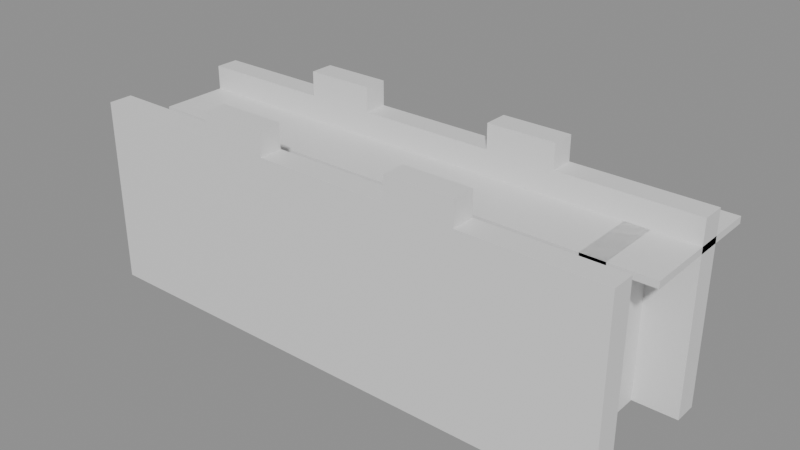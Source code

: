 # Source: building_lego.blend  (saved by Blender 5.0.119; exported with 4.5.12 LTS)
import bpy
from mathutils import Matrix  # noqa: F401  (used for matrix-valued properties, if any)

bpy.ops.wm.read_factory_settings(use_empty=True)
scene = bpy.context.scene
scene.name = 'Scene'

# ---- collections
col_01_paredes_externas = bpy.data.collections.new('01_Paredes_Externas'); scene.collection.children.link(col_01_paredes_externas)
col_03_pisos_escadas = bpy.data.collections.new('03_Pisos_Escadas'); scene.collection.children.link(col_03_pisos_escadas)
col_04_moveis_decoracoes = bpy.data.collections.new('04_Moveis_Decoracoes'); scene.collection.children.link(col_04_moveis_decoracoes)

# ---- materials (node trees are filled in below, after node groups)
mat_mat_parede_externa = bpy.data.materials.new('Mat_Parede_Externa')
mat_mat_pisos = bpy.data.materials.new('Mat_Pisos')
mat_mat_moveis = bpy.data.materials.new('Mat_Moveis')

# ---- material node trees
mat_mat_parede_externa.use_nodes = True; mat_mat_parede_externa.node_tree.nodes.clear()
_N = mat_mat_parede_externa.node_tree.nodes; _L = mat_mat_parede_externa.node_tree.links
n0 = _N.new('ShaderNodeBsdfPrincipled'); n0.name = 'BSDF - Pré-fundamentado'; n0.location = (-200, 100)
n1 = _N.new('ShaderNodeOutputMaterial'); n1.name = 'Saída de material'; n1.location = (200, 100)
_L.new(n0.outputs[0], n1.inputs[0])
n1.is_active_output = True
mat_mat_pisos.use_nodes = True; mat_mat_pisos.node_tree.nodes.clear()
_N = mat_mat_pisos.node_tree.nodes; _L = mat_mat_pisos.node_tree.links
n0 = _N.new('ShaderNodeBsdfPrincipled'); n0.name = 'BSDF - Pré-fundamentado'; n0.location = (-200, 100)
n1 = _N.new('ShaderNodeOutputMaterial'); n1.name = 'Saída de material'; n1.location = (200, 100)
_L.new(n0.outputs[0], n1.inputs[0])
n1.is_active_output = True
mat_mat_moveis.use_nodes = True; mat_mat_moveis.node_tree.nodes.clear()
_N = mat_mat_moveis.node_tree.nodes; _L = mat_mat_moveis.node_tree.links
n0 = _N.new('ShaderNodeBsdfPrincipled'); n0.name = 'BSDF - Pré-fundamentado'; n0.location = (-200, 100)
n1 = _N.new('ShaderNodeOutputMaterial'); n1.name = 'Saída de material'; n1.location = (200, 100)
_L.new(n0.outputs[0], n1.inputs[0])
n1.is_active_output = True

# ---- meshes
me_bloco_stone_wall_2384_1349_z15 = bpy.data.meshes.new('Bloco_stone_wall_2384_1349_z15')
me_bloco_stone_wall_2384_1349_z15.from_pydata([(-0.5, -0.175, -1.2), (0.5, -0.175, -1.2), (0.5, 0.175, -1.2), (-0.5, 0.175, -1.2), (-0.5, -0.175, 1.2), (0.5, -0.175, 1.2), (0.5, 0.175, 1.2), (-0.5, 0.175, 1.2)], [], [(0, 1, 2, 3), (4, 7, 6, 5), (0, 4, 5, 1), (2, 6, 7, 3), (0, 3, 7, 4), (1, 5, 6, 2)])
me_bloco_stone_wall_2384_1349_z15.materials.append(mat_mat_parede_externa)
me_bloco_stone_wall_2384_1349_z15.update()
me_bloco_stone_wall_2384_1349_z35 = bpy.data.meshes.new('Bloco_stone_wall_2384_1349_z35')
me_bloco_stone_wall_2384_1349_z35.from_pydata([(-0.5, -0.175, -0.18), (0.5, -0.175, -0.18), (0.5, 0.175, -0.18), (-0.5, 0.175, -0.18), (-0.5, -0.175, 0.18), (0.5, -0.175, 0.18), (0.5, 0.175, 0.18), (-0.5, 0.175, 0.18)], [], [(0, 1, 2, 3), (4, 7, 6, 5), (0, 4, 5, 1), (2, 6, 7, 3), (0, 3, 7, 4), (1, 5, 6, 2)])
me_bloco_stone_wall_2384_1349_z35.materials.append(mat_mat_parede_externa)
me_bloco_stone_wall_2384_1349_z35.update()
me_bloco_stone_wall_2385_1349_z15 = bpy.data.meshes.new('Bloco_stone_wall_2385_1349_z15')
me_bloco_stone_wall_2385_1349_z15.from_pydata([(-0.5, -0.175, -1.2), (0.5, -0.175, -1.2), (0.5, 0.175, -1.2), (-0.5, 0.175, -1.2), (-0.5, -0.175, 1.2), (0.5, -0.175, 1.2), (0.5, 0.175, 1.2), (-0.5, 0.175, 1.2)], [], [(0, 1, 2, 3), (4, 7, 6, 5), (0, 4, 5, 1), (2, 6, 7, 3), (0, 3, 7, 4), (1, 5, 6, 2)])
me_bloco_stone_wall_2385_1349_z15.materials.append(mat_mat_parede_externa)
me_bloco_stone_wall_2385_1349_z15.update()
me_bloco_stone_wall_2385_1349_z35 = bpy.data.meshes.new('Bloco_stone_wall_2385_1349_z35')
me_bloco_stone_wall_2385_1349_z35.from_pydata([(-0.5, -0.175, -0.18), (0.5, -0.175, -0.18), (0.5, 0.175, -0.18), (-0.5, 0.175, -0.18), (-0.5, -0.175, 0.18), (0.5, -0.175, 0.18), (0.5, 0.175, 0.18), (-0.5, 0.175, 0.18)], [], [(0, 1, 2, 3), (4, 7, 6, 5), (0, 4, 5, 1), (2, 6, 7, 3), (0, 3, 7, 4), (1, 5, 6, 2)])
me_bloco_stone_wall_2385_1349_z35.materials.append(mat_mat_parede_externa)
me_bloco_stone_wall_2385_1349_z35.update()
me_bloco_stone_wall_2386_1349_z15 = bpy.data.meshes.new('Bloco_stone_wall_2386_1349_z15')
me_bloco_stone_wall_2386_1349_z15.from_pydata([(-0.5, -0.175, -1.2), (0.5, -0.175, -1.2), (0.5, 0.175, -1.2), (-0.5, 0.175, -1.2), (-0.5, -0.175, 1.2), (0.5, -0.175, 1.2), (0.5, 0.175, 1.2), (-0.5, 0.175, 1.2)], [], [(0, 1, 2, 3), (4, 7, 6, 5), (0, 4, 5, 1), (2, 6, 7, 3), (0, 3, 7, 4), (1, 5, 6, 2)])
me_bloco_stone_wall_2386_1349_z15.materials.append(mat_mat_parede_externa)
me_bloco_stone_wall_2386_1349_z15.update()
me_bloco_stone_wall_2386_1349_z35 = bpy.data.meshes.new('Bloco_stone_wall_2386_1349_z35')
me_bloco_stone_wall_2386_1349_z35.from_pydata([(-0.5, -0.175, -0.18), (0.5, -0.175, -0.18), (0.5, 0.175, -0.18), (-0.5, 0.175, -0.18), (-0.5, -0.175, 0.18), (0.5, -0.175, 0.18), (0.5, 0.175, 0.18), (-0.5, 0.175, 0.18)], [], [(0, 1, 2, 3), (4, 7, 6, 5), (0, 4, 5, 1), (2, 6, 7, 3), (0, 3, 7, 4), (1, 5, 6, 2)])
me_bloco_stone_wall_2386_1349_z35.materials.append(mat_mat_parede_externa)
me_bloco_stone_wall_2386_1349_z35.update()
me_bloco_stone_wall_2386_1349_z38 = bpy.data.meshes.new('Bloco_stone_wall_2386_1349_z38')
me_bloco_stone_wall_2386_1349_z38.from_pydata([(-0.5, -0.175, -0.18), (0.5, -0.175, -0.18), (0.5, 0.175, -0.18), (-0.5, 0.175, -0.18), (-0.5, -0.175, 0.18), (0.5, -0.175, 0.18), (0.5, 0.175, 0.18), (-0.5, 0.175, 0.18)], [], [(0, 1, 2, 3), (4, 7, 6, 5), (0, 4, 5, 1), (2, 6, 7, 3), (0, 3, 7, 4), (1, 5, 6, 2)])
me_bloco_stone_wall_2386_1349_z38.materials.append(mat_mat_parede_externa)
me_bloco_stone_wall_2386_1349_z38.update()
me_bloco_stone_wall_2387_1349_z15 = bpy.data.meshes.new('Bloco_stone_wall_2387_1349_z15')
me_bloco_stone_wall_2387_1349_z15.from_pydata([(-0.5, -0.175, -1.2), (0.5, -0.175, -1.2), (0.5, 0.175, -1.2), (-0.5, 0.175, -1.2), (-0.5, -0.175, 1.2), (0.5, -0.175, 1.2), (0.5, 0.175, 1.2), (-0.5, 0.175, 1.2)], [], [(0, 1, 2, 3), (4, 7, 6, 5), (0, 4, 5, 1), (2, 6, 7, 3), (0, 3, 7, 4), (1, 5, 6, 2)])
me_bloco_stone_wall_2387_1349_z15.materials.append(mat_mat_parede_externa)
me_bloco_stone_wall_2387_1349_z15.update()
me_bloco_stone_wall_2387_1349_z35 = bpy.data.meshes.new('Bloco_stone_wall_2387_1349_z35')
me_bloco_stone_wall_2387_1349_z35.from_pydata([(-0.5, -0.175, -0.18), (0.5, -0.175, -0.18), (0.5, 0.175, -0.18), (-0.5, 0.175, -0.18), (-0.5, -0.175, 0.18), (0.5, -0.175, 0.18), (0.5, 0.175, 0.18), (-0.5, 0.175, 0.18)], [], [(0, 1, 2, 3), (4, 7, 6, 5), (0, 4, 5, 1), (2, 6, 7, 3), (0, 3, 7, 4), (1, 5, 6, 2)])
me_bloco_stone_wall_2387_1349_z35.materials.append(mat_mat_parede_externa)
me_bloco_stone_wall_2387_1349_z35.update()
me_bloco_stone_wall_2388_1349_z15 = bpy.data.meshes.new('Bloco_stone_wall_2388_1349_z15')
me_bloco_stone_wall_2388_1349_z15.from_pydata([(-0.5, -0.175, -1.2), (0.5, -0.175, -1.2), (0.5, 0.175, -1.2), (-0.5, 0.175, -1.2), (-0.5, -0.175, 1.2), (0.5, -0.175, 1.2), (0.5, 0.175, 1.2), (-0.5, 0.175, 1.2)], [], [(0, 1, 2, 3), (4, 7, 6, 5), (0, 4, 5, 1), (2, 6, 7, 3), (0, 3, 7, 4), (1, 5, 6, 2)])
me_bloco_stone_wall_2388_1349_z15.materials.append(mat_mat_parede_externa)
me_bloco_stone_wall_2388_1349_z15.update()
me_bloco_stone_wall_2388_1349_z35 = bpy.data.meshes.new('Bloco_stone_wall_2388_1349_z35')
me_bloco_stone_wall_2388_1349_z35.from_pydata([(-0.5, -0.175, -0.18), (0.5, -0.175, -0.18), (0.5, 0.175, -0.18), (-0.5, 0.175, -0.18), (-0.5, -0.175, 0.18), (0.5, -0.175, 0.18), (0.5, 0.175, 0.18), (-0.5, 0.175, 0.18)], [], [(0, 1, 2, 3), (4, 7, 6, 5), (0, 4, 5, 1), (2, 6, 7, 3), (0, 3, 7, 4), (1, 5, 6, 2)])
me_bloco_stone_wall_2388_1349_z35.materials.append(mat_mat_parede_externa)
me_bloco_stone_wall_2388_1349_z35.update()
me_bloco_stone_wall_2389_1349_z15 = bpy.data.meshes.new('Bloco_stone_wall_2389_1349_z15')
me_bloco_stone_wall_2389_1349_z15.from_pydata([(-0.5, -0.175, -1.2), (0.5, -0.175, -1.2), (0.5, 0.175, -1.2), (-0.5, 0.175, -1.2), (-0.5, -0.175, 1.2), (0.5, -0.175, 1.2), (0.5, 0.175, 1.2), (-0.5, 0.175, 1.2)], [], [(0, 1, 2, 3), (4, 7, 6, 5), (0, 4, 5, 1), (2, 6, 7, 3), (0, 3, 7, 4), (1, 5, 6, 2)])
me_bloco_stone_wall_2389_1349_z15.materials.append(mat_mat_parede_externa)
me_bloco_stone_wall_2389_1349_z15.update()
me_bloco_stone_wall_2389_1349_z35 = bpy.data.meshes.new('Bloco_stone_wall_2389_1349_z35')
me_bloco_stone_wall_2389_1349_z35.from_pydata([(-0.5, -0.175, -0.18), (0.5, -0.175, -0.18), (0.5, 0.175, -0.18), (-0.5, 0.175, -0.18), (-0.5, -0.175, 0.18), (0.5, -0.175, 0.18), (0.5, 0.175, 0.18), (-0.5, 0.175, 0.18)], [], [(0, 1, 2, 3), (4, 7, 6, 5), (0, 4, 5, 1), (2, 6, 7, 3), (0, 3, 7, 4), (1, 5, 6, 2)])
me_bloco_stone_wall_2389_1349_z35.materials.append(mat_mat_parede_externa)
me_bloco_stone_wall_2389_1349_z35.update()
me_bloco_stone_wall_2389_1349_z38 = bpy.data.meshes.new('Bloco_stone_wall_2389_1349_z38')
me_bloco_stone_wall_2389_1349_z38.from_pydata([(-0.5, -0.175, -0.18), (0.5, -0.175, -0.18), (0.5, 0.175, -0.18), (-0.5, 0.175, -0.18), (-0.5, -0.175, 0.18), (0.5, -0.175, 0.18), (0.5, 0.175, 0.18), (-0.5, 0.175, 0.18)], [], [(0, 1, 2, 3), (4, 7, 6, 5), (0, 4, 5, 1), (2, 6, 7, 3), (0, 3, 7, 4), (1, 5, 6, 2)])
me_bloco_stone_wall_2389_1349_z38.materials.append(mat_mat_parede_externa)
me_bloco_stone_wall_2389_1349_z38.update()
me_bloco_stone_wall_2390_1349_z15 = bpy.data.meshes.new('Bloco_stone_wall_2390_1349_z15')
me_bloco_stone_wall_2390_1349_z15.from_pydata([(-0.5, -0.175, -1.2), (0.5, -0.175, -1.2), (0.5, 0.175, -1.2), (-0.5, 0.175, -1.2), (-0.5, -0.175, 1.2), (0.5, -0.175, 1.2), (0.5, 0.175, 1.2), (-0.5, 0.175, 1.2)], [], [(0, 1, 2, 3), (4, 7, 6, 5), (0, 4, 5, 1), (2, 6, 7, 3), (0, 3, 7, 4), (1, 5, 6, 2)])
me_bloco_stone_wall_2390_1349_z15.materials.append(mat_mat_parede_externa)
me_bloco_stone_wall_2390_1349_z15.update()
me_bloco_stone_wall_2390_1349_z35 = bpy.data.meshes.new('Bloco_stone_wall_2390_1349_z35')
me_bloco_stone_wall_2390_1349_z35.from_pydata([(-0.5, -0.175, -0.18), (0.5, -0.175, -0.18), (0.5, 0.175, -0.18), (-0.5, 0.175, -0.18), (-0.5, -0.175, 0.18), (0.5, -0.175, 0.18), (0.5, 0.175, 0.18), (-0.5, 0.175, 0.18)], [], [(0, 1, 2, 3), (4, 7, 6, 5), (0, 4, 5, 1), (2, 6, 7, 3), (0, 3, 7, 4), (1, 5, 6, 2)])
me_bloco_stone_wall_2390_1349_z35.materials.append(mat_mat_parede_externa)
me_bloco_stone_wall_2390_1349_z35.update()
me_bloco_stone_wall_2391_1349_z15 = bpy.data.meshes.new('Bloco_stone_wall_2391_1349_z15')
me_bloco_stone_wall_2391_1349_z15.from_pydata([(-0.5, -0.175, -1.2), (0.5, -0.175, -1.2), (0.5, 0.175, -1.2), (-0.5, 0.175, -1.2), (-0.5, -0.175, 1.2), (0.5, -0.175, 1.2), (0.5, 0.175, 1.2), (-0.5, 0.175, 1.2)], [], [(0, 1, 2, 3), (4, 7, 6, 5), (0, 4, 5, 1), (2, 6, 7, 3), (0, 3, 7, 4), (1, 5, 6, 2)])
me_bloco_stone_wall_2391_1349_z15.materials.append(mat_mat_parede_externa)
me_bloco_stone_wall_2391_1349_z15.update()
me_bloco_stone_wall_2391_1349_z35 = bpy.data.meshes.new('Bloco_stone_wall_2391_1349_z35')
me_bloco_stone_wall_2391_1349_z35.from_pydata([(-0.5, -0.175, -0.18), (0.5, -0.175, -0.18), (0.5, 0.175, -0.18), (-0.5, 0.175, -0.18), (-0.5, -0.175, 0.18), (0.5, -0.175, 0.18), (0.5, 0.175, 0.18), (-0.5, 0.175, 0.18)], [], [(0, 1, 2, 3), (4, 7, 6, 5), (0, 4, 5, 1), (2, 6, 7, 3), (0, 3, 7, 4), (1, 5, 6, 2)])
me_bloco_stone_wall_2391_1349_z35.materials.append(mat_mat_parede_externa)
me_bloco_stone_wall_2391_1349_z35.update()
me_bloco_stone_wall_2384_1351_z15 = bpy.data.meshes.new('Bloco_stone_wall_2384_1351_z15')
me_bloco_stone_wall_2384_1351_z15.from_pydata([(-0.5, -0.175, -1.2), (0.5, -0.175, -1.2), (0.5, 0.175, -1.2), (-0.5, 0.175, -1.2), (-0.5, -0.175, 1.2), (0.5, -0.175, 1.2), (0.5, 0.175, 1.2), (-0.5, 0.175, 1.2)], [], [(0, 1, 2, 3), (4, 7, 6, 5), (0, 4, 5, 1), (2, 6, 7, 3), (0, 3, 7, 4), (1, 5, 6, 2)])
me_bloco_stone_wall_2384_1351_z15.materials.append(mat_mat_parede_externa)
me_bloco_stone_wall_2384_1351_z15.update()
me_bloco_stone_wall_2384_1351_z35 = bpy.data.meshes.new('Bloco_stone_wall_2384_1351_z35')
me_bloco_stone_wall_2384_1351_z35.from_pydata([(-0.5, -0.175, -0.18), (0.5, -0.175, -0.18), (0.5, 0.175, -0.18), (-0.5, 0.175, -0.18), (-0.5, -0.175, 0.18), (0.5, -0.175, 0.18), (0.5, 0.175, 0.18), (-0.5, 0.175, 0.18)], [], [(0, 1, 2, 3), (4, 7, 6, 5), (0, 4, 5, 1), (2, 6, 7, 3), (0, 3, 7, 4), (1, 5, 6, 2)])
me_bloco_stone_wall_2384_1351_z35.materials.append(mat_mat_parede_externa)
me_bloco_stone_wall_2384_1351_z35.update()
me_bloco_stone_wall_2385_1351_z15 = bpy.data.meshes.new('Bloco_stone_wall_2385_1351_z15')
me_bloco_stone_wall_2385_1351_z15.from_pydata([(-0.5, -0.175, -1.2), (0.5, -0.175, -1.2), (0.5, 0.175, -1.2), (-0.5, 0.175, -1.2), (-0.5, -0.175, 1.2), (0.5, -0.175, 1.2), (0.5, 0.175, 1.2), (-0.5, 0.175, 1.2)], [], [(0, 1, 2, 3), (4, 7, 6, 5), (0, 4, 5, 1), (2, 6, 7, 3), (0, 3, 7, 4), (1, 5, 6, 2)])
me_bloco_stone_wall_2385_1351_z15.materials.append(mat_mat_parede_externa)
me_bloco_stone_wall_2385_1351_z15.update()
me_bloco_stone_wall_2385_1351_z35 = bpy.data.meshes.new('Bloco_stone_wall_2385_1351_z35')
me_bloco_stone_wall_2385_1351_z35.from_pydata([(-0.5, -0.175, -0.18), (0.5, -0.175, -0.18), (0.5, 0.175, -0.18), (-0.5, 0.175, -0.18), (-0.5, -0.175, 0.18), (0.5, -0.175, 0.18), (0.5, 0.175, 0.18), (-0.5, 0.175, 0.18)], [], [(0, 1, 2, 3), (4, 7, 6, 5), (0, 4, 5, 1), (2, 6, 7, 3), (0, 3, 7, 4), (1, 5, 6, 2)])
me_bloco_stone_wall_2385_1351_z35.materials.append(mat_mat_parede_externa)
me_bloco_stone_wall_2385_1351_z35.update()
me_bloco_stone_wall_2386_1351_z15 = bpy.data.meshes.new('Bloco_stone_wall_2386_1351_z15')
me_bloco_stone_wall_2386_1351_z15.from_pydata([(-0.5, -0.175, -1.2), (0.5, -0.175, -1.2), (0.5, 0.175, -1.2), (-0.5, 0.175, -1.2), (-0.5, -0.175, 1.2), (0.5, -0.175, 1.2), (0.5, 0.175, 1.2), (-0.5, 0.175, 1.2)], [], [(0, 1, 2, 3), (4, 7, 6, 5), (0, 4, 5, 1), (2, 6, 7, 3), (0, 3, 7, 4), (1, 5, 6, 2)])
me_bloco_stone_wall_2386_1351_z15.materials.append(mat_mat_parede_externa)
me_bloco_stone_wall_2386_1351_z15.update()
me_bloco_stone_wall_2386_1351_z35 = bpy.data.meshes.new('Bloco_stone_wall_2386_1351_z35')
me_bloco_stone_wall_2386_1351_z35.from_pydata([(-0.5, -0.175, -0.18), (0.5, -0.175, -0.18), (0.5, 0.175, -0.18), (-0.5, 0.175, -0.18), (-0.5, -0.175, 0.18), (0.5, -0.175, 0.18), (0.5, 0.175, 0.18), (-0.5, 0.175, 0.18)], [], [(0, 1, 2, 3), (4, 7, 6, 5), (0, 4, 5, 1), (2, 6, 7, 3), (0, 3, 7, 4), (1, 5, 6, 2)])
me_bloco_stone_wall_2386_1351_z35.materials.append(mat_mat_parede_externa)
me_bloco_stone_wall_2386_1351_z35.update()
me_bloco_stone_wall_2386_1351_z38 = bpy.data.meshes.new('Bloco_stone_wall_2386_1351_z38')
me_bloco_stone_wall_2386_1351_z38.from_pydata([(-0.5, -0.175, -0.18), (0.5, -0.175, -0.18), (0.5, 0.175, -0.18), (-0.5, 0.175, -0.18), (-0.5, -0.175, 0.18), (0.5, -0.175, 0.18), (0.5, 0.175, 0.18), (-0.5, 0.175, 0.18)], [], [(0, 1, 2, 3), (4, 7, 6, 5), (0, 4, 5, 1), (2, 6, 7, 3), (0, 3, 7, 4), (1, 5, 6, 2)])
me_bloco_stone_wall_2386_1351_z38.materials.append(mat_mat_parede_externa)
me_bloco_stone_wall_2386_1351_z38.update()
me_bloco_stone_wall_2387_1351_z15 = bpy.data.meshes.new('Bloco_stone_wall_2387_1351_z15')
me_bloco_stone_wall_2387_1351_z15.from_pydata([(-0.5, -0.175, -1.2), (0.5, -0.175, -1.2), (0.5, 0.175, -1.2), (-0.5, 0.175, -1.2), (-0.5, -0.175, 1.2), (0.5, -0.175, 1.2), (0.5, 0.175, 1.2), (-0.5, 0.175, 1.2)], [], [(0, 1, 2, 3), (4, 7, 6, 5), (0, 4, 5, 1), (2, 6, 7, 3), (0, 3, 7, 4), (1, 5, 6, 2)])
me_bloco_stone_wall_2387_1351_z15.materials.append(mat_mat_parede_externa)
me_bloco_stone_wall_2387_1351_z15.update()
me_bloco_stone_wall_2387_1351_z35 = bpy.data.meshes.new('Bloco_stone_wall_2387_1351_z35')
me_bloco_stone_wall_2387_1351_z35.from_pydata([(-0.5, -0.175, -0.18), (0.5, -0.175, -0.18), (0.5, 0.175, -0.18), (-0.5, 0.175, -0.18), (-0.5, -0.175, 0.18), (0.5, -0.175, 0.18), (0.5, 0.175, 0.18), (-0.5, 0.175, 0.18)], [], [(0, 1, 2, 3), (4, 7, 6, 5), (0, 4, 5, 1), (2, 6, 7, 3), (0, 3, 7, 4), (1, 5, 6, 2)])
me_bloco_stone_wall_2387_1351_z35.materials.append(mat_mat_parede_externa)
me_bloco_stone_wall_2387_1351_z35.update()
me_bloco_stone_wall_2388_1351_z15 = bpy.data.meshes.new('Bloco_stone_wall_2388_1351_z15')
me_bloco_stone_wall_2388_1351_z15.from_pydata([(-0.5, -0.175, -1.2), (0.5, -0.175, -1.2), (0.5, 0.175, -1.2), (-0.5, 0.175, -1.2), (-0.5, -0.175, 1.2), (0.5, -0.175, 1.2), (0.5, 0.175, 1.2), (-0.5, 0.175, 1.2)], [], [(0, 1, 2, 3), (4, 7, 6, 5), (0, 4, 5, 1), (2, 6, 7, 3), (0, 3, 7, 4), (1, 5, 6, 2)])
me_bloco_stone_wall_2388_1351_z15.materials.append(mat_mat_parede_externa)
me_bloco_stone_wall_2388_1351_z15.update()
me_bloco_stone_wall_2388_1351_z35 = bpy.data.meshes.new('Bloco_stone_wall_2388_1351_z35')
me_bloco_stone_wall_2388_1351_z35.from_pydata([(-0.5, -0.175, -0.18), (0.5, -0.175, -0.18), (0.5, 0.175, -0.18), (-0.5, 0.175, -0.18), (-0.5, -0.175, 0.18), (0.5, -0.175, 0.18), (0.5, 0.175, 0.18), (-0.5, 0.175, 0.18)], [], [(0, 1, 2, 3), (4, 7, 6, 5), (0, 4, 5, 1), (2, 6, 7, 3), (0, 3, 7, 4), (1, 5, 6, 2)])
me_bloco_stone_wall_2388_1351_z35.materials.append(mat_mat_parede_externa)
me_bloco_stone_wall_2388_1351_z35.update()
me_bloco_stone_wall_2389_1351_z15 = bpy.data.meshes.new('Bloco_stone_wall_2389_1351_z15')
me_bloco_stone_wall_2389_1351_z15.from_pydata([(-0.5, -0.175, -1.2), (0.5, -0.175, -1.2), (0.5, 0.175, -1.2), (-0.5, 0.175, -1.2), (-0.5, -0.175, 1.2), (0.5, -0.175, 1.2), (0.5, 0.175, 1.2), (-0.5, 0.175, 1.2)], [], [(0, 1, 2, 3), (4, 7, 6, 5), (0, 4, 5, 1), (2, 6, 7, 3), (0, 3, 7, 4), (1, 5, 6, 2)])
me_bloco_stone_wall_2389_1351_z15.materials.append(mat_mat_parede_externa)
me_bloco_stone_wall_2389_1351_z15.update()
me_bloco_stone_wall_2389_1351_z35 = bpy.data.meshes.new('Bloco_stone_wall_2389_1351_z35')
me_bloco_stone_wall_2389_1351_z35.from_pydata([(-0.5, -0.175, -0.18), (0.5, -0.175, -0.18), (0.5, 0.175, -0.18), (-0.5, 0.175, -0.18), (-0.5, -0.175, 0.18), (0.5, -0.175, 0.18), (0.5, 0.175, 0.18), (-0.5, 0.175, 0.18)], [], [(0, 1, 2, 3), (4, 7, 6, 5), (0, 4, 5, 1), (2, 6, 7, 3), (0, 3, 7, 4), (1, 5, 6, 2)])
me_bloco_stone_wall_2389_1351_z35.materials.append(mat_mat_parede_externa)
me_bloco_stone_wall_2389_1351_z35.update()
me_bloco_stone_wall_2389_1351_z38 = bpy.data.meshes.new('Bloco_stone_wall_2389_1351_z38')
me_bloco_stone_wall_2389_1351_z38.from_pydata([(-0.5, -0.175, -0.18), (0.5, -0.175, -0.18), (0.5, 0.175, -0.18), (-0.5, 0.175, -0.18), (-0.5, -0.175, 0.18), (0.5, -0.175, 0.18), (0.5, 0.175, 0.18), (-0.5, 0.175, 0.18)], [], [(0, 1, 2, 3), (4, 7, 6, 5), (0, 4, 5, 1), (2, 6, 7, 3), (0, 3, 7, 4), (1, 5, 6, 2)])
me_bloco_stone_wall_2389_1351_z38.materials.append(mat_mat_parede_externa)
me_bloco_stone_wall_2389_1351_z38.update()
me_bloco_stone_wall_2390_1351_z15 = bpy.data.meshes.new('Bloco_stone_wall_2390_1351_z15')
me_bloco_stone_wall_2390_1351_z15.from_pydata([(-0.5, -0.175, -1.2), (0.5, -0.175, -1.2), (0.5, 0.175, -1.2), (-0.5, 0.175, -1.2), (-0.5, -0.175, 1.2), (0.5, -0.175, 1.2), (0.5, 0.175, 1.2), (-0.5, 0.175, 1.2)], [], [(0, 1, 2, 3), (4, 7, 6, 5), (0, 4, 5, 1), (2, 6, 7, 3), (0, 3, 7, 4), (1, 5, 6, 2)])
me_bloco_stone_wall_2390_1351_z15.materials.append(mat_mat_parede_externa)
me_bloco_stone_wall_2390_1351_z15.update()
me_bloco_stone_wall_2390_1351_z35 = bpy.data.meshes.new('Bloco_stone_wall_2390_1351_z35')
me_bloco_stone_wall_2390_1351_z35.from_pydata([(-0.5, -0.175, -0.18), (0.5, -0.175, -0.18), (0.5, 0.175, -0.18), (-0.5, 0.175, -0.18), (-0.5, -0.175, 0.18), (0.5, -0.175, 0.18), (0.5, 0.175, 0.18), (-0.5, 0.175, 0.18)], [], [(0, 1, 2, 3), (4, 7, 6, 5), (0, 4, 5, 1), (2, 6, 7, 3), (0, 3, 7, 4), (1, 5, 6, 2)])
me_bloco_stone_wall_2390_1351_z35.materials.append(mat_mat_parede_externa)
me_bloco_stone_wall_2390_1351_z35.update()
me_bloco_stone_wall_2391_1351_z15 = bpy.data.meshes.new('Bloco_stone_wall_2391_1351_z15')
me_bloco_stone_wall_2391_1351_z15.from_pydata([(-0.5, -0.175, -1.2), (0.5, -0.175, -1.2), (0.5, 0.175, -1.2), (-0.5, 0.175, -1.2), (-0.5, -0.175, 1.2), (0.5, -0.175, 1.2), (0.5, 0.175, 1.2), (-0.5, 0.175, 1.2)], [], [(0, 1, 2, 3), (4, 7, 6, 5), (0, 4, 5, 1), (2, 6, 7, 3), (0, 3, 7, 4), (1, 5, 6, 2)])
me_bloco_stone_wall_2391_1351_z15.materials.append(mat_mat_parede_externa)
me_bloco_stone_wall_2391_1351_z15.update()
me_bloco_stone_wall_2391_1351_z35 = bpy.data.meshes.new('Bloco_stone_wall_2391_1351_z35')
me_bloco_stone_wall_2391_1351_z35.from_pydata([(-0.5, -0.175, -0.18), (0.5, -0.175, -0.18), (0.5, 0.175, -0.18), (-0.5, 0.175, -0.18), (-0.5, -0.175, 0.18), (0.5, -0.175, 0.18), (0.5, 0.175, 0.18), (-0.5, 0.175, 0.18)], [], [(0, 1, 2, 3), (4, 7, 6, 5), (0, 4, 5, 1), (2, 6, 7, 3), (0, 3, 7, 4), (1, 5, 6, 2)])
me_bloco_stone_wall_2391_1351_z35.materials.append(mat_mat_parede_externa)
me_bloco_stone_wall_2391_1351_z35.update()
me_bloco_stone_wall_2391_1350_z15 = bpy.data.meshes.new('Bloco_stone_wall_2391_1350_z15')
me_bloco_stone_wall_2391_1350_z15.from_pydata([(-0.175, -0.5, -1.2), (0.175, -0.5, -1.2), (0.175, 0.5, -1.2), (-0.175, 0.5, -1.2), (-0.175, -0.5, 1.2), (0.175, -0.5, 1.2), (0.175, 0.5, 1.2), (-0.175, 0.5, 1.2)], [], [(0, 1, 2, 3), (4, 7, 6, 5), (0, 4, 5, 1), (2, 6, 7, 3), (0, 3, 7, 4), (1, 5, 6, 2)])
me_bloco_stone_wall_2391_1350_z15.materials.append(mat_mat_parede_externa)
me_bloco_stone_wall_2391_1350_z15.update()
me_piso_stone_pavers_2384_1350_z35 = bpy.data.meshes.new('Piso_stone_pavers_2384_1350_z35')
me_piso_stone_pavers_2384_1350_z35.from_pydata([(-0.5, -0.5, -0.05), (0.5, -0.5, -0.05), (0.5, 0.5, -0.05), (-0.5, 0.5, -0.05), (-0.5, -0.5, 0.05), (0.5, -0.5, 0.05), (0.5, 0.5, 0.05), (-0.5, 0.5, 0.05)], [], [(0, 1, 2, 3), (4, 7, 6, 5), (0, 4, 5, 1), (2, 6, 7, 3), (0, 3, 7, 4), (1, 5, 6, 2)])
me_piso_stone_pavers_2384_1350_z35.materials.append(mat_mat_pisos)
me_piso_stone_pavers_2384_1350_z35.update()
me_piso_stone_pavers_2385_1350_z35 = bpy.data.meshes.new('Piso_stone_pavers_2385_1350_z35')
me_piso_stone_pavers_2385_1350_z35.from_pydata([(-0.5, -0.5, -0.05), (0.5, -0.5, -0.05), (0.5, 0.5, -0.05), (-0.5, 0.5, -0.05), (-0.5, -0.5, 0.05), (0.5, -0.5, 0.05), (0.5, 0.5, 0.05), (-0.5, 0.5, 0.05)], [], [(0, 1, 2, 3), (4, 7, 6, 5), (0, 4, 5, 1), (2, 6, 7, 3), (0, 3, 7, 4), (1, 5, 6, 2)])
me_piso_stone_pavers_2385_1350_z35.materials.append(mat_mat_pisos)
me_piso_stone_pavers_2385_1350_z35.update()
me_piso_stone_pavers_2386_1350_z35 = bpy.data.meshes.new('Piso_stone_pavers_2386_1350_z35')
me_piso_stone_pavers_2386_1350_z35.from_pydata([(-0.5, -0.5, -0.05), (0.5, -0.5, -0.05), (0.5, 0.5, -0.05), (-0.5, 0.5, -0.05), (-0.5, -0.5, 0.05), (0.5, -0.5, 0.05), (0.5, 0.5, 0.05), (-0.5, 0.5, 0.05)], [], [(0, 1, 2, 3), (4, 7, 6, 5), (0, 4, 5, 1), (2, 6, 7, 3), (0, 3, 7, 4), (1, 5, 6, 2)])
me_piso_stone_pavers_2386_1350_z35.materials.append(mat_mat_pisos)
me_piso_stone_pavers_2386_1350_z35.update()
me_piso_stone_pavers_2387_1350_z35 = bpy.data.meshes.new('Piso_stone_pavers_2387_1350_z35')
me_piso_stone_pavers_2387_1350_z35.from_pydata([(-0.5, -0.5, -0.05), (0.5, -0.5, -0.05), (0.5, 0.5, -0.05), (-0.5, 0.5, -0.05), (-0.5, -0.5, 0.05), (0.5, -0.5, 0.05), (0.5, 0.5, 0.05), (-0.5, 0.5, 0.05)], [], [(0, 1, 2, 3), (4, 7, 6, 5), (0, 4, 5, 1), (2, 6, 7, 3), (0, 3, 7, 4), (1, 5, 6, 2)])
me_piso_stone_pavers_2387_1350_z35.materials.append(mat_mat_pisos)
me_piso_stone_pavers_2387_1350_z35.update()
me_piso_stone_pavers_2388_1350_z35 = bpy.data.meshes.new('Piso_stone_pavers_2388_1350_z35')
me_piso_stone_pavers_2388_1350_z35.from_pydata([(-0.5, -0.5, -0.05), (0.5, -0.5, -0.05), (0.5, 0.5, -0.05), (-0.5, 0.5, -0.05), (-0.5, -0.5, 0.05), (0.5, -0.5, 0.05), (0.5, 0.5, 0.05), (-0.5, 0.5, 0.05)], [], [(0, 1, 2, 3), (4, 7, 6, 5), (0, 4, 5, 1), (2, 6, 7, 3), (0, 3, 7, 4), (1, 5, 6, 2)])
me_piso_stone_pavers_2388_1350_z35.materials.append(mat_mat_pisos)
me_piso_stone_pavers_2388_1350_z35.update()
me_piso_stone_pavers_2389_1350_z35 = bpy.data.meshes.new('Piso_stone_pavers_2389_1350_z35')
me_piso_stone_pavers_2389_1350_z35.from_pydata([(-0.5, -0.5, -0.05), (0.5, -0.5, -0.05), (0.5, 0.5, -0.05), (-0.5, 0.5, -0.05), (-0.5, -0.5, 0.05), (0.5, -0.5, 0.05), (0.5, 0.5, 0.05), (-0.5, 0.5, 0.05)], [], [(0, 1, 2, 3), (4, 7, 6, 5), (0, 4, 5, 1), (2, 6, 7, 3), (0, 3, 7, 4), (1, 5, 6, 2)])
me_piso_stone_pavers_2389_1350_z35.materials.append(mat_mat_pisos)
me_piso_stone_pavers_2389_1350_z35.update()
me_piso_stone_pavers_2390_1350_z35 = bpy.data.meshes.new('Piso_stone_pavers_2390_1350_z35')
me_piso_stone_pavers_2390_1350_z35.from_pydata([(-0.5, -0.5, -0.05), (0.5, -0.5, -0.05), (0.5, 0.5, -0.05), (-0.5, 0.5, -0.05), (-0.5, -0.5, 0.05), (0.5, -0.5, 0.05), (0.5, 0.5, 0.05), (-0.5, 0.5, 0.05)], [], [(0, 1, 2, 3), (4, 7, 6, 5), (0, 4, 5, 1), (2, 6, 7, 3), (0, 3, 7, 4), (1, 5, 6, 2)])
me_piso_stone_pavers_2390_1350_z35.materials.append(mat_mat_pisos)
me_piso_stone_pavers_2390_1350_z35.update()
me_piso_stone_pavers_2391_1350_z35 = bpy.data.meshes.new('Piso_stone_pavers_2391_1350_z35')
me_piso_stone_pavers_2391_1350_z35.from_pydata([(-0.5, -0.5, -0.05), (0.5, -0.5, -0.05), (0.5, 0.5, -0.05), (-0.5, 0.5, -0.05), (-0.5, -0.5, 0.05), (0.5, -0.5, 0.05), (0.5, 0.5, 0.05), (-0.5, 0.5, 0.05)], [], [(0, 1, 2, 3), (4, 7, 6, 5), (0, 4, 5, 1), (2, 6, 7, 3), (0, 3, 7, 4), (1, 5, 6, 2)])
me_piso_stone_pavers_2391_1350_z35.materials.append(mat_mat_pisos)
me_piso_stone_pavers_2391_1350_z35.update()
me_piso_stone_pavers_2384_1351_z35 = bpy.data.meshes.new('Piso_stone_pavers_2384_1351_z35')
me_piso_stone_pavers_2384_1351_z35.from_pydata([(-0.5, -0.5, -0.05), (0.5, -0.5, -0.05), (0.5, 0.5, -0.05), (-0.5, 0.5, -0.05), (-0.5, -0.5, 0.05), (0.5, -0.5, 0.05), (0.5, 0.5, 0.05), (-0.5, 0.5, 0.05)], [], [(0, 1, 2, 3), (4, 7, 6, 5), (0, 4, 5, 1), (2, 6, 7, 3), (0, 3, 7, 4), (1, 5, 6, 2)])
me_piso_stone_pavers_2384_1351_z35.materials.append(mat_mat_pisos)
me_piso_stone_pavers_2384_1351_z35.update()
me_piso_stone_pavers_2385_1351_z35 = bpy.data.meshes.new('Piso_stone_pavers_2385_1351_z35')
me_piso_stone_pavers_2385_1351_z35.from_pydata([(-0.5, -0.5, -0.05), (0.5, -0.5, -0.05), (0.5, 0.5, -0.05), (-0.5, 0.5, -0.05), (-0.5, -0.5, 0.05), (0.5, -0.5, 0.05), (0.5, 0.5, 0.05), (-0.5, 0.5, 0.05)], [], [(0, 1, 2, 3), (4, 7, 6, 5), (0, 4, 5, 1), (2, 6, 7, 3), (0, 3, 7, 4), (1, 5, 6, 2)])
me_piso_stone_pavers_2385_1351_z35.materials.append(mat_mat_pisos)
me_piso_stone_pavers_2385_1351_z35.update()
me_piso_stone_pavers_2386_1351_z35 = bpy.data.meshes.new('Piso_stone_pavers_2386_1351_z35')
me_piso_stone_pavers_2386_1351_z35.from_pydata([(-0.5, -0.5, -0.05), (0.5, -0.5, -0.05), (0.5, 0.5, -0.05), (-0.5, 0.5, -0.05), (-0.5, -0.5, 0.05), (0.5, -0.5, 0.05), (0.5, 0.5, 0.05), (-0.5, 0.5, 0.05)], [], [(0, 1, 2, 3), (4, 7, 6, 5), (0, 4, 5, 1), (2, 6, 7, 3), (0, 3, 7, 4), (1, 5, 6, 2)])
me_piso_stone_pavers_2386_1351_z35.materials.append(mat_mat_pisos)
me_piso_stone_pavers_2386_1351_z35.update()
me_piso_stone_pavers_2387_1351_z35 = bpy.data.meshes.new('Piso_stone_pavers_2387_1351_z35')
me_piso_stone_pavers_2387_1351_z35.from_pydata([(-0.5, -0.5, -0.05), (0.5, -0.5, -0.05), (0.5, 0.5, -0.05), (-0.5, 0.5, -0.05), (-0.5, -0.5, 0.05), (0.5, -0.5, 0.05), (0.5, 0.5, 0.05), (-0.5, 0.5, 0.05)], [], [(0, 1, 2, 3), (4, 7, 6, 5), (0, 4, 5, 1), (2, 6, 7, 3), (0, 3, 7, 4), (1, 5, 6, 2)])
me_piso_stone_pavers_2387_1351_z35.materials.append(mat_mat_pisos)
me_piso_stone_pavers_2387_1351_z35.update()
me_piso_stone_pavers_2388_1351_z35 = bpy.data.meshes.new('Piso_stone_pavers_2388_1351_z35')
me_piso_stone_pavers_2388_1351_z35.from_pydata([(-0.5, -0.5, -0.05), (0.5, -0.5, -0.05), (0.5, 0.5, -0.05), (-0.5, 0.5, -0.05), (-0.5, -0.5, 0.05), (0.5, -0.5, 0.05), (0.5, 0.5, 0.05), (-0.5, 0.5, 0.05)], [], [(0, 1, 2, 3), (4, 7, 6, 5), (0, 4, 5, 1), (2, 6, 7, 3), (0, 3, 7, 4), (1, 5, 6, 2)])
me_piso_stone_pavers_2388_1351_z35.materials.append(mat_mat_pisos)
me_piso_stone_pavers_2388_1351_z35.update()
me_piso_stone_pavers_2389_1351_z35 = bpy.data.meshes.new('Piso_stone_pavers_2389_1351_z35')
me_piso_stone_pavers_2389_1351_z35.from_pydata([(-0.5, -0.5, -0.05), (0.5, -0.5, -0.05), (0.5, 0.5, -0.05), (-0.5, 0.5, -0.05), (-0.5, -0.5, 0.05), (0.5, -0.5, 0.05), (0.5, 0.5, 0.05), (-0.5, 0.5, 0.05)], [], [(0, 1, 2, 3), (4, 7, 6, 5), (0, 4, 5, 1), (2, 6, 7, 3), (0, 3, 7, 4), (1, 5, 6, 2)])
me_piso_stone_pavers_2389_1351_z35.materials.append(mat_mat_pisos)
me_piso_stone_pavers_2389_1351_z35.update()
me_piso_stone_pavers_2390_1351_z35 = bpy.data.meshes.new('Piso_stone_pavers_2390_1351_z35')
me_piso_stone_pavers_2390_1351_z35.from_pydata([(-0.5, -0.5, -0.05), (0.5, -0.5, -0.05), (0.5, 0.5, -0.05), (-0.5, 0.5, -0.05), (-0.5, -0.5, 0.05), (0.5, -0.5, 0.05), (0.5, 0.5, 0.05), (-0.5, 0.5, 0.05)], [], [(0, 1, 2, 3), (4, 7, 6, 5), (0, 4, 5, 1), (2, 6, 7, 3), (0, 3, 7, 4), (1, 5, 6, 2)])
me_piso_stone_pavers_2390_1351_z35.materials.append(mat_mat_pisos)
me_piso_stone_pavers_2390_1351_z35.update()
me_piso_stone_pavers_2391_1351_z35 = bpy.data.meshes.new('Piso_stone_pavers_2391_1351_z35')
me_piso_stone_pavers_2391_1351_z35.from_pydata([(-0.5, -0.5, -0.05), (0.5, -0.5, -0.05), (0.5, 0.5, -0.05), (-0.5, 0.5, -0.05), (-0.5, -0.5, 0.05), (0.5, -0.5, 0.05), (0.5, 0.5, 0.05), (-0.5, 0.5, 0.05)], [], [(0, 1, 2, 3), (4, 7, 6, 5), (0, 4, 5, 1), (2, 6, 7, 3), (0, 3, 7, 4), (1, 5, 6, 2)])
me_piso_stone_pavers_2391_1351_z35.materials.append(mat_mat_pisos)
me_piso_stone_pavers_2391_1351_z35.update()
me_movel_small_palm_2390_1349_z15 = bpy.data.meshes.new('Movel_small_palm_2390_1349_z15')
me_movel_small_palm_2390_1349_z15.from_pydata([(-0.4, -0.4, -0.3), (0.4, -0.4, -0.3), (0.4, 0.4, -0.3), (-0.4, 0.4, -0.3), (-0.4, -0.4, 0.3), (0.4, -0.4, 0.3), (0.4, 0.4, 0.3), (-0.4, 0.4, 0.3)], [], [(0, 1, 2, 3), (4, 7, 6, 5), (0, 4, 5, 1), (2, 6, 7, 3), (0, 3, 7, 4), (1, 5, 6, 2)])
me_movel_small_palm_2390_1349_z15.materials.append(mat_mat_moveis)
me_movel_small_palm_2390_1349_z15.update()

# ---- objects
ob_parede_externa_norte_y1349_x2384_2391 = bpy.data.objects.new('Parede_Externa_Norte_Y1349_X2384_2391', None)
ob_bloco_stone_wall_2384_1349_z15 = bpy.data.objects.new('Bloco_stone_wall_2384_1349_z15', me_bloco_stone_wall_2384_1349_z15)
ob_bloco_stone_wall_2384_1349_z35 = bpy.data.objects.new('Bloco_stone_wall_2384_1349_z35', me_bloco_stone_wall_2384_1349_z35)
ob_bloco_stone_wall_2385_1349_z15 = bpy.data.objects.new('Bloco_stone_wall_2385_1349_z15', me_bloco_stone_wall_2385_1349_z15)
ob_bloco_stone_wall_2385_1349_z35 = bpy.data.objects.new('Bloco_stone_wall_2385_1349_z35', me_bloco_stone_wall_2385_1349_z35)
ob_bloco_stone_wall_2386_1349_z15 = bpy.data.objects.new('Bloco_stone_wall_2386_1349_z15', me_bloco_stone_wall_2386_1349_z15)
ob_bloco_stone_wall_2386_1349_z35 = bpy.data.objects.new('Bloco_stone_wall_2386_1349_z35', me_bloco_stone_wall_2386_1349_z35)
ob_bloco_stone_wall_2386_1349_z38 = bpy.data.objects.new('Bloco_stone_wall_2386_1349_z38', me_bloco_stone_wall_2386_1349_z38)
ob_bloco_stone_wall_2387_1349_z15 = bpy.data.objects.new('Bloco_stone_wall_2387_1349_z15', me_bloco_stone_wall_2387_1349_z15)
ob_bloco_stone_wall_2387_1349_z35 = bpy.data.objects.new('Bloco_stone_wall_2387_1349_z35', me_bloco_stone_wall_2387_1349_z35)
ob_bloco_stone_wall_2388_1349_z15 = bpy.data.objects.new('Bloco_stone_wall_2388_1349_z15', me_bloco_stone_wall_2388_1349_z15)
ob_bloco_stone_wall_2388_1349_z35 = bpy.data.objects.new('Bloco_stone_wall_2388_1349_z35', me_bloco_stone_wall_2388_1349_z35)
ob_bloco_stone_wall_2389_1349_z15 = bpy.data.objects.new('Bloco_stone_wall_2389_1349_z15', me_bloco_stone_wall_2389_1349_z15)
ob_bloco_stone_wall_2389_1349_z35 = bpy.data.objects.new('Bloco_stone_wall_2389_1349_z35', me_bloco_stone_wall_2389_1349_z35)
ob_bloco_stone_wall_2389_1349_z38 = bpy.data.objects.new('Bloco_stone_wall_2389_1349_z38', me_bloco_stone_wall_2389_1349_z38)
ob_bloco_stone_wall_2390_1349_z15 = bpy.data.objects.new('Bloco_stone_wall_2390_1349_z15', me_bloco_stone_wall_2390_1349_z15)
ob_bloco_stone_wall_2390_1349_z35 = bpy.data.objects.new('Bloco_stone_wall_2390_1349_z35', me_bloco_stone_wall_2390_1349_z35)
ob_bloco_stone_wall_2391_1349_z15 = bpy.data.objects.new('Bloco_stone_wall_2391_1349_z15', me_bloco_stone_wall_2391_1349_z15)
ob_bloco_stone_wall_2391_1349_z35 = bpy.data.objects.new('Bloco_stone_wall_2391_1349_z35', me_bloco_stone_wall_2391_1349_z35)
ob_parede_externa_sul_y1351_x2384_2391 = bpy.data.objects.new('Parede_Externa_Sul_Y1351_X2384_2391', None)
ob_bloco_stone_wall_2384_1351_z15 = bpy.data.objects.new('Bloco_stone_wall_2384_1351_z15', me_bloco_stone_wall_2384_1351_z15)
ob_bloco_stone_wall_2384_1351_z35 = bpy.data.objects.new('Bloco_stone_wall_2384_1351_z35', me_bloco_stone_wall_2384_1351_z35)
ob_bloco_stone_wall_2385_1351_z15 = bpy.data.objects.new('Bloco_stone_wall_2385_1351_z15', me_bloco_stone_wall_2385_1351_z15)
ob_bloco_stone_wall_2385_1351_z35 = bpy.data.objects.new('Bloco_stone_wall_2385_1351_z35', me_bloco_stone_wall_2385_1351_z35)
ob_bloco_stone_wall_2386_1351_z15 = bpy.data.objects.new('Bloco_stone_wall_2386_1351_z15', me_bloco_stone_wall_2386_1351_z15)
ob_bloco_stone_wall_2386_1351_z35 = bpy.data.objects.new('Bloco_stone_wall_2386_1351_z35', me_bloco_stone_wall_2386_1351_z35)
ob_bloco_stone_wall_2386_1351_z38 = bpy.data.objects.new('Bloco_stone_wall_2386_1351_z38', me_bloco_stone_wall_2386_1351_z38)
ob_bloco_stone_wall_2387_1351_z15 = bpy.data.objects.new('Bloco_stone_wall_2387_1351_z15', me_bloco_stone_wall_2387_1351_z15)
ob_bloco_stone_wall_2387_1351_z35 = bpy.data.objects.new('Bloco_stone_wall_2387_1351_z35', me_bloco_stone_wall_2387_1351_z35)
ob_bloco_stone_wall_2388_1351_z15 = bpy.data.objects.new('Bloco_stone_wall_2388_1351_z15', me_bloco_stone_wall_2388_1351_z15)
ob_bloco_stone_wall_2388_1351_z35 = bpy.data.objects.new('Bloco_stone_wall_2388_1351_z35', me_bloco_stone_wall_2388_1351_z35)
ob_bloco_stone_wall_2389_1351_z15 = bpy.data.objects.new('Bloco_stone_wall_2389_1351_z15', me_bloco_stone_wall_2389_1351_z15)
ob_bloco_stone_wall_2389_1351_z35 = bpy.data.objects.new('Bloco_stone_wall_2389_1351_z35', me_bloco_stone_wall_2389_1351_z35)
ob_bloco_stone_wall_2389_1351_z38 = bpy.data.objects.new('Bloco_stone_wall_2389_1351_z38', me_bloco_stone_wall_2389_1351_z38)
ob_bloco_stone_wall_2390_1351_z15 = bpy.data.objects.new('Bloco_stone_wall_2390_1351_z15', me_bloco_stone_wall_2390_1351_z15)
ob_bloco_stone_wall_2390_1351_z35 = bpy.data.objects.new('Bloco_stone_wall_2390_1351_z35', me_bloco_stone_wall_2390_1351_z35)
ob_bloco_stone_wall_2391_1351_z15 = bpy.data.objects.new('Bloco_stone_wall_2391_1351_z15', me_bloco_stone_wall_2391_1351_z15)
ob_bloco_stone_wall_2391_1351_z35 = bpy.data.objects.new('Bloco_stone_wall_2391_1351_z35', me_bloco_stone_wall_2391_1351_z35)
ob_parede_externa_leste_x2391_y1350_1350 = bpy.data.objects.new('Parede_Externa_Leste_X2391_Y1350_1350', None)
ob_bloco_stone_wall_2391_1350_z15 = bpy.data.objects.new('Bloco_stone_wall_2391_1350_z15', me_bloco_stone_wall_2391_1350_z15)
ob_pisos_lajes = bpy.data.objects.new('Pisos_Lajes', None)
ob_piso_stone_pavers_2384_1350_z35 = bpy.data.objects.new('Piso_stone_pavers_2384_1350_z35', me_piso_stone_pavers_2384_1350_z35)
ob_piso_stone_pavers_2385_1350_z35 = bpy.data.objects.new('Piso_stone_pavers_2385_1350_z35', me_piso_stone_pavers_2385_1350_z35)
ob_piso_stone_pavers_2386_1350_z35 = bpy.data.objects.new('Piso_stone_pavers_2386_1350_z35', me_piso_stone_pavers_2386_1350_z35)
ob_piso_stone_pavers_2387_1350_z35 = bpy.data.objects.new('Piso_stone_pavers_2387_1350_z35', me_piso_stone_pavers_2387_1350_z35)
ob_piso_stone_pavers_2388_1350_z35 = bpy.data.objects.new('Piso_stone_pavers_2388_1350_z35', me_piso_stone_pavers_2388_1350_z35)
ob_piso_stone_pavers_2389_1350_z35 = bpy.data.objects.new('Piso_stone_pavers_2389_1350_z35', me_piso_stone_pavers_2389_1350_z35)
ob_piso_stone_pavers_2390_1350_z35 = bpy.data.objects.new('Piso_stone_pavers_2390_1350_z35', me_piso_stone_pavers_2390_1350_z35)
ob_piso_stone_pavers_2391_1350_z35 = bpy.data.objects.new('Piso_stone_pavers_2391_1350_z35', me_piso_stone_pavers_2391_1350_z35)
ob_piso_stone_pavers_2384_1351_z35 = bpy.data.objects.new('Piso_stone_pavers_2384_1351_z35', me_piso_stone_pavers_2384_1351_z35)
ob_piso_stone_pavers_2385_1351_z35 = bpy.data.objects.new('Piso_stone_pavers_2385_1351_z35', me_piso_stone_pavers_2385_1351_z35)
ob_piso_stone_pavers_2386_1351_z35 = bpy.data.objects.new('Piso_stone_pavers_2386_1351_z35', me_piso_stone_pavers_2386_1351_z35)
ob_piso_stone_pavers_2387_1351_z35 = bpy.data.objects.new('Piso_stone_pavers_2387_1351_z35', me_piso_stone_pavers_2387_1351_z35)
ob_piso_stone_pavers_2388_1351_z35 = bpy.data.objects.new('Piso_stone_pavers_2388_1351_z35', me_piso_stone_pavers_2388_1351_z35)
ob_piso_stone_pavers_2389_1351_z35 = bpy.data.objects.new('Piso_stone_pavers_2389_1351_z35', me_piso_stone_pavers_2389_1351_z35)
ob_piso_stone_pavers_2390_1351_z35 = bpy.data.objects.new('Piso_stone_pavers_2390_1351_z35', me_piso_stone_pavers_2390_1351_z35)
ob_piso_stone_pavers_2391_1351_z35 = bpy.data.objects.new('Piso_stone_pavers_2391_1351_z35', me_piso_stone_pavers_2391_1351_z35)
ob_moveis_decoracoes = bpy.data.objects.new('Moveis_Decoracoes', None)
ob_movel_small_palm_2390_1349_z15 = bpy.data.objects.new('Movel_small_palm_2390_1349_z15', me_movel_small_palm_2390_1349_z15)

# ---- transforms, parenting, visibility, modifiers, constraints
ob_parede_externa_norte_y1349_x2384_2391.location = (0.0, -1.0, 0.0)
ob_parede_externa_norte_y1349_x2384_2391.empty_display_type = 'CUBE'
ob_bloco_stone_wall_2384_1349_z15.parent = ob_parede_externa_norte_y1349_x2384_2391
ob_bloco_stone_wall_2384_1349_z15.matrix_parent_inverse = Matrix(((1.0, -0.0, 0.0, -0.0), (-0.0, 1.0, -0.0, 1.0), (0.0, -0.0, 1.0, -0.0), (-0.0, 0.0, -0.0, 1.0)))
ob_bloco_stone_wall_2384_1349_z15.location = (-3.5, -1.325, 1.2)
ob_bloco_stone_wall_2384_1349_z35.parent = ob_parede_externa_norte_y1349_x2384_2391
ob_bloco_stone_wall_2384_1349_z35.matrix_parent_inverse = Matrix(((1.0, -0.0, 0.0, -0.0), (-0.0, 1.0, -0.0, 1.0), (0.0, -0.0, 1.0, -0.0), (-0.0, 0.0, -0.0, 1.0)))
ob_bloco_stone_wall_2384_1349_z35.location = (-3.5, -1.325, 2.58)
ob_bloco_stone_wall_2385_1349_z15.parent = ob_parede_externa_norte_y1349_x2384_2391
ob_bloco_stone_wall_2385_1349_z15.matrix_parent_inverse = Matrix(((1.0, -0.0, 0.0, -0.0), (-0.0, 1.0, -0.0, 1.0), (0.0, -0.0, 1.0, -0.0), (-0.0, 0.0, -0.0, 1.0)))
ob_bloco_stone_wall_2385_1349_z15.location = (-2.5, -1.325, 1.2)
ob_bloco_stone_wall_2385_1349_z35.parent = ob_parede_externa_norte_y1349_x2384_2391
ob_bloco_stone_wall_2385_1349_z35.matrix_parent_inverse = Matrix(((1.0, -0.0, 0.0, -0.0), (-0.0, 1.0, -0.0, 1.0), (0.0, -0.0, 1.0, -0.0), (-0.0, 0.0, -0.0, 1.0)))
ob_bloco_stone_wall_2385_1349_z35.location = (-2.5, -1.325, 2.58)
ob_bloco_stone_wall_2386_1349_z15.parent = ob_parede_externa_norte_y1349_x2384_2391
ob_bloco_stone_wall_2386_1349_z15.matrix_parent_inverse = Matrix(((1.0, -0.0, 0.0, -0.0), (-0.0, 1.0, -0.0, 1.0), (0.0, -0.0, 1.0, -0.0), (-0.0, 0.0, -0.0, 1.0)))
ob_bloco_stone_wall_2386_1349_z15.location = (-1.5, -1.325, 1.2)
ob_bloco_stone_wall_2386_1349_z35.parent = ob_parede_externa_norte_y1349_x2384_2391
ob_bloco_stone_wall_2386_1349_z35.matrix_parent_inverse = Matrix(((1.0, -0.0, 0.0, -0.0), (-0.0, 1.0, -0.0, 1.0), (0.0, -0.0, 1.0, -0.0), (-0.0, 0.0, -0.0, 1.0)))
ob_bloco_stone_wall_2386_1349_z35.location = (-1.5, -1.325, 2.58)
ob_bloco_stone_wall_2386_1349_z38.parent = ob_parede_externa_norte_y1349_x2384_2391
ob_bloco_stone_wall_2386_1349_z38.matrix_parent_inverse = Matrix(((1.0, -0.0, 0.0, -0.0), (-0.0, 1.0, -0.0, 1.0), (0.0, -0.0, 1.0, -0.0), (-0.0, 0.0, -0.0, 1.0)))
ob_bloco_stone_wall_2386_1349_z38.location = (-1.5, -1.325, 2.94)
ob_bloco_stone_wall_2387_1349_z15.parent = ob_parede_externa_norte_y1349_x2384_2391
ob_bloco_stone_wall_2387_1349_z15.matrix_parent_inverse = Matrix(((1.0, -0.0, 0.0, -0.0), (-0.0, 1.0, -0.0, 1.0), (0.0, -0.0, 1.0, -0.0), (-0.0, 0.0, -0.0, 1.0)))
ob_bloco_stone_wall_2387_1349_z15.location = (-0.5, -1.325, 1.2)
ob_bloco_stone_wall_2387_1349_z35.parent = ob_parede_externa_norte_y1349_x2384_2391
ob_bloco_stone_wall_2387_1349_z35.matrix_parent_inverse = Matrix(((1.0, -0.0, 0.0, -0.0), (-0.0, 1.0, -0.0, 1.0), (0.0, -0.0, 1.0, -0.0), (-0.0, 0.0, -0.0, 1.0)))
ob_bloco_stone_wall_2387_1349_z35.location = (-0.5, -1.325, 2.58)
ob_bloco_stone_wall_2388_1349_z15.parent = ob_parede_externa_norte_y1349_x2384_2391
ob_bloco_stone_wall_2388_1349_z15.matrix_parent_inverse = Matrix(((1.0, -0.0, 0.0, -0.0), (-0.0, 1.0, -0.0, 1.0), (0.0, -0.0, 1.0, -0.0), (-0.0, 0.0, -0.0, 1.0)))
ob_bloco_stone_wall_2388_1349_z15.location = (0.5, -1.325, 1.2)
ob_bloco_stone_wall_2388_1349_z35.parent = ob_parede_externa_norte_y1349_x2384_2391
ob_bloco_stone_wall_2388_1349_z35.matrix_parent_inverse = Matrix(((1.0, -0.0, 0.0, -0.0), (-0.0, 1.0, -0.0, 1.0), (0.0, -0.0, 1.0, -0.0), (-0.0, 0.0, -0.0, 1.0)))
ob_bloco_stone_wall_2388_1349_z35.location = (0.5, -1.325, 2.58)
ob_bloco_stone_wall_2389_1349_z15.parent = ob_parede_externa_norte_y1349_x2384_2391
ob_bloco_stone_wall_2389_1349_z15.matrix_parent_inverse = Matrix(((1.0, -0.0, 0.0, -0.0), (-0.0, 1.0, -0.0, 1.0), (0.0, -0.0, 1.0, -0.0), (-0.0, 0.0, -0.0, 1.0)))
ob_bloco_stone_wall_2389_1349_z15.location = (1.5, -1.325, 1.2)
ob_bloco_stone_wall_2389_1349_z35.parent = ob_parede_externa_norte_y1349_x2384_2391
ob_bloco_stone_wall_2389_1349_z35.matrix_parent_inverse = Matrix(((1.0, -0.0, 0.0, -0.0), (-0.0, 1.0, -0.0, 1.0), (0.0, -0.0, 1.0, -0.0), (-0.0, 0.0, -0.0, 1.0)))
ob_bloco_stone_wall_2389_1349_z35.location = (1.5, -1.325, 2.58)
ob_bloco_stone_wall_2389_1349_z38.parent = ob_parede_externa_norte_y1349_x2384_2391
ob_bloco_stone_wall_2389_1349_z38.matrix_parent_inverse = Matrix(((1.0, -0.0, 0.0, -0.0), (-0.0, 1.0, -0.0, 1.0), (0.0, -0.0, 1.0, -0.0), (-0.0, 0.0, -0.0, 1.0)))
ob_bloco_stone_wall_2389_1349_z38.location = (1.5, -1.325, 2.94)
ob_bloco_stone_wall_2390_1349_z15.parent = ob_parede_externa_norte_y1349_x2384_2391
ob_bloco_stone_wall_2390_1349_z15.matrix_parent_inverse = Matrix(((1.0, -0.0, 0.0, -0.0), (-0.0, 1.0, -0.0, 1.0), (0.0, -0.0, 1.0, -0.0), (-0.0, 0.0, -0.0, 1.0)))
ob_bloco_stone_wall_2390_1349_z15.location = (2.5, -1.325, 1.2)
ob_bloco_stone_wall_2390_1349_z35.parent = ob_parede_externa_norte_y1349_x2384_2391
ob_bloco_stone_wall_2390_1349_z35.matrix_parent_inverse = Matrix(((1.0, -0.0, 0.0, -0.0), (-0.0, 1.0, -0.0, 1.0), (0.0, -0.0, 1.0, -0.0), (-0.0, 0.0, -0.0, 1.0)))
ob_bloco_stone_wall_2390_1349_z35.location = (2.5, -1.325, 2.58)
ob_bloco_stone_wall_2391_1349_z15.parent = ob_parede_externa_norte_y1349_x2384_2391
ob_bloco_stone_wall_2391_1349_z15.matrix_parent_inverse = Matrix(((1.0, -0.0, 0.0, -0.0), (-0.0, 1.0, -0.0, 1.0), (0.0, -0.0, 1.0, -0.0), (-0.0, 0.0, -0.0, 1.0)))
ob_bloco_stone_wall_2391_1349_z15.location = (3.5, -1.325, 1.2)
ob_bloco_stone_wall_2391_1349_z35.parent = ob_parede_externa_norte_y1349_x2384_2391
ob_bloco_stone_wall_2391_1349_z35.matrix_parent_inverse = Matrix(((1.0, -0.0, 0.0, -0.0), (-0.0, 1.0, -0.0, 1.0), (0.0, -0.0, 1.0, -0.0), (-0.0, 0.0, -0.0, 1.0)))
ob_bloco_stone_wall_2391_1349_z35.location = (3.5, -1.325, 2.58)
ob_parede_externa_sul_y1351_x2384_2391.location = (0.0, 1.0, 0.0)
ob_parede_externa_sul_y1351_x2384_2391.empty_display_type = 'CUBE'
ob_bloco_stone_wall_2384_1351_z15.parent = ob_parede_externa_sul_y1351_x2384_2391
ob_bloco_stone_wall_2384_1351_z15.matrix_parent_inverse = Matrix(((1.0, -0.0, 0.0, -0.0), (-0.0, 1.0, -0.0, -1.0), (0.0, -0.0, 1.0, -0.0), (-0.0, 0.0, -0.0, 1.0)))
ob_bloco_stone_wall_2384_1351_z15.location = (-3.5, 0.675, 1.2)
ob_bloco_stone_wall_2384_1351_z35.parent = ob_parede_externa_sul_y1351_x2384_2391
ob_bloco_stone_wall_2384_1351_z35.matrix_parent_inverse = Matrix(((1.0, -0.0, 0.0, -0.0), (-0.0, 1.0, -0.0, -1.0), (0.0, -0.0, 1.0, -0.0), (-0.0, 0.0, -0.0, 1.0)))
ob_bloco_stone_wall_2384_1351_z35.location = (-3.5, 0.675, 2.58)
ob_bloco_stone_wall_2385_1351_z15.parent = ob_parede_externa_sul_y1351_x2384_2391
ob_bloco_stone_wall_2385_1351_z15.matrix_parent_inverse = Matrix(((1.0, -0.0, 0.0, -0.0), (-0.0, 1.0, -0.0, -1.0), (0.0, -0.0, 1.0, -0.0), (-0.0, 0.0, -0.0, 1.0)))
ob_bloco_stone_wall_2385_1351_z15.location = (-2.5, 0.675, 1.2)
ob_bloco_stone_wall_2385_1351_z35.parent = ob_parede_externa_sul_y1351_x2384_2391
ob_bloco_stone_wall_2385_1351_z35.matrix_parent_inverse = Matrix(((1.0, -0.0, 0.0, -0.0), (-0.0, 1.0, -0.0, -1.0), (0.0, -0.0, 1.0, -0.0), (-0.0, 0.0, -0.0, 1.0)))
ob_bloco_stone_wall_2385_1351_z35.location = (-2.5, 0.675, 2.58)
ob_bloco_stone_wall_2386_1351_z15.parent = ob_parede_externa_sul_y1351_x2384_2391
ob_bloco_stone_wall_2386_1351_z15.matrix_parent_inverse = Matrix(((1.0, -0.0, 0.0, -0.0), (-0.0, 1.0, -0.0, -1.0), (0.0, -0.0, 1.0, -0.0), (-0.0, 0.0, -0.0, 1.0)))
ob_bloco_stone_wall_2386_1351_z15.location = (-1.5, 0.675, 1.2)
ob_bloco_stone_wall_2386_1351_z35.parent = ob_parede_externa_sul_y1351_x2384_2391
ob_bloco_stone_wall_2386_1351_z35.matrix_parent_inverse = Matrix(((1.0, -0.0, 0.0, -0.0), (-0.0, 1.0, -0.0, -1.0), (0.0, -0.0, 1.0, -0.0), (-0.0, 0.0, -0.0, 1.0)))
ob_bloco_stone_wall_2386_1351_z35.location = (-1.5, 0.675, 2.58)
ob_bloco_stone_wall_2386_1351_z38.parent = ob_parede_externa_sul_y1351_x2384_2391
ob_bloco_stone_wall_2386_1351_z38.matrix_parent_inverse = Matrix(((1.0, -0.0, 0.0, -0.0), (-0.0, 1.0, -0.0, -1.0), (0.0, -0.0, 1.0, -0.0), (-0.0, 0.0, -0.0, 1.0)))
ob_bloco_stone_wall_2386_1351_z38.location = (-1.5, 0.675, 2.94)
ob_bloco_stone_wall_2387_1351_z15.parent = ob_parede_externa_sul_y1351_x2384_2391
ob_bloco_stone_wall_2387_1351_z15.matrix_parent_inverse = Matrix(((1.0, -0.0, 0.0, -0.0), (-0.0, 1.0, -0.0, -1.0), (0.0, -0.0, 1.0, -0.0), (-0.0, 0.0, -0.0, 1.0)))
ob_bloco_stone_wall_2387_1351_z15.location = (-0.5, 0.675, 1.2)
ob_bloco_stone_wall_2387_1351_z35.parent = ob_parede_externa_sul_y1351_x2384_2391
ob_bloco_stone_wall_2387_1351_z35.matrix_parent_inverse = Matrix(((1.0, -0.0, 0.0, -0.0), (-0.0, 1.0, -0.0, -1.0), (0.0, -0.0, 1.0, -0.0), (-0.0, 0.0, -0.0, 1.0)))
ob_bloco_stone_wall_2387_1351_z35.location = (-0.5, 0.675, 2.58)
ob_bloco_stone_wall_2388_1351_z15.parent = ob_parede_externa_sul_y1351_x2384_2391
ob_bloco_stone_wall_2388_1351_z15.matrix_parent_inverse = Matrix(((1.0, -0.0, 0.0, -0.0), (-0.0, 1.0, -0.0, -1.0), (0.0, -0.0, 1.0, -0.0), (-0.0, 0.0, -0.0, 1.0)))
ob_bloco_stone_wall_2388_1351_z15.location = (0.5, 0.675, 1.2)
ob_bloco_stone_wall_2388_1351_z35.parent = ob_parede_externa_sul_y1351_x2384_2391
ob_bloco_stone_wall_2388_1351_z35.matrix_parent_inverse = Matrix(((1.0, -0.0, 0.0, -0.0), (-0.0, 1.0, -0.0, -1.0), (0.0, -0.0, 1.0, -0.0), (-0.0, 0.0, -0.0, 1.0)))
ob_bloco_stone_wall_2388_1351_z35.location = (0.5, 0.675, 2.58)
ob_bloco_stone_wall_2389_1351_z15.parent = ob_parede_externa_sul_y1351_x2384_2391
ob_bloco_stone_wall_2389_1351_z15.matrix_parent_inverse = Matrix(((1.0, -0.0, 0.0, -0.0), (-0.0, 1.0, -0.0, -1.0), (0.0, -0.0, 1.0, -0.0), (-0.0, 0.0, -0.0, 1.0)))
ob_bloco_stone_wall_2389_1351_z15.location = (1.5, 0.675, 1.2)
ob_bloco_stone_wall_2389_1351_z35.parent = ob_parede_externa_sul_y1351_x2384_2391
ob_bloco_stone_wall_2389_1351_z35.matrix_parent_inverse = Matrix(((1.0, -0.0, 0.0, -0.0), (-0.0, 1.0, -0.0, -1.0), (0.0, -0.0, 1.0, -0.0), (-0.0, 0.0, -0.0, 1.0)))
ob_bloco_stone_wall_2389_1351_z35.location = (1.5, 0.675, 2.58)
ob_bloco_stone_wall_2389_1351_z38.parent = ob_parede_externa_sul_y1351_x2384_2391
ob_bloco_stone_wall_2389_1351_z38.matrix_parent_inverse = Matrix(((1.0, -0.0, 0.0, -0.0), (-0.0, 1.0, -0.0, -1.0), (0.0, -0.0, 1.0, -0.0), (-0.0, 0.0, -0.0, 1.0)))
ob_bloco_stone_wall_2389_1351_z38.location = (1.5, 0.675, 2.94)
ob_bloco_stone_wall_2390_1351_z15.parent = ob_parede_externa_sul_y1351_x2384_2391
ob_bloco_stone_wall_2390_1351_z15.matrix_parent_inverse = Matrix(((1.0, -0.0, 0.0, -0.0), (-0.0, 1.0, -0.0, -1.0), (0.0, -0.0, 1.0, -0.0), (-0.0, 0.0, -0.0, 1.0)))
ob_bloco_stone_wall_2390_1351_z15.location = (2.5, 0.675, 1.2)
ob_bloco_stone_wall_2390_1351_z35.parent = ob_parede_externa_sul_y1351_x2384_2391
ob_bloco_stone_wall_2390_1351_z35.matrix_parent_inverse = Matrix(((1.0, -0.0, 0.0, -0.0), (-0.0, 1.0, -0.0, -1.0), (0.0, -0.0, 1.0, -0.0), (-0.0, 0.0, -0.0, 1.0)))
ob_bloco_stone_wall_2390_1351_z35.location = (2.5, 0.675, 2.58)
ob_bloco_stone_wall_2391_1351_z15.parent = ob_parede_externa_sul_y1351_x2384_2391
ob_bloco_stone_wall_2391_1351_z15.matrix_parent_inverse = Matrix(((1.0, -0.0, 0.0, -0.0), (-0.0, 1.0, -0.0, -1.0), (0.0, -0.0, 1.0, -0.0), (-0.0, 0.0, -0.0, 1.0)))
ob_bloco_stone_wall_2391_1351_z15.location = (3.5, 0.675, 1.2)
ob_bloco_stone_wall_2391_1351_z35.parent = ob_parede_externa_sul_y1351_x2384_2391
ob_bloco_stone_wall_2391_1351_z35.matrix_parent_inverse = Matrix(((1.0, -0.0, 0.0, -0.0), (-0.0, 1.0, -0.0, -1.0), (0.0, -0.0, 1.0, -0.0), (-0.0, 0.0, -0.0, 1.0)))
ob_bloco_stone_wall_2391_1351_z35.location = (3.5, 0.675, 2.58)
ob_parede_externa_leste_x2391_y1350_1350.location = (3.5, 0.0, 0.0)
ob_parede_externa_leste_x2391_y1350_1350.empty_display_type = 'CUBE'
ob_bloco_stone_wall_2391_1350_z15.parent = ob_parede_externa_leste_x2391_y1350_1350
ob_bloco_stone_wall_2391_1350_z15.matrix_parent_inverse = Matrix(((1.0, -0.0, 0.0, -3.5), (-0.0, 1.0, -0.0, 0.0), (0.0, -0.0, 1.0, -0.0), (-0.0, 0.0, -0.0, 1.0)))
ob_bloco_stone_wall_2391_1350_z15.location = (3.175, 0.0, 1.2)
ob_pisos_lajes.location = (0.0, 0.0, 0.0)
ob_pisos_lajes.empty_display_type = 'CUBE'
ob_piso_stone_pavers_2384_1350_z35.parent = ob_pisos_lajes
ob_piso_stone_pavers_2384_1350_z35.location = (-3.5, 0.0, 2.35)
ob_piso_stone_pavers_2385_1350_z35.parent = ob_pisos_lajes
ob_piso_stone_pavers_2385_1350_z35.location = (-2.5, 0.0, 2.35)
ob_piso_stone_pavers_2386_1350_z35.parent = ob_pisos_lajes
ob_piso_stone_pavers_2386_1350_z35.location = (-1.5, 0.0, 2.35)
ob_piso_stone_pavers_2387_1350_z35.parent = ob_pisos_lajes
ob_piso_stone_pavers_2387_1350_z35.location = (-0.5, 0.0, 2.35)
ob_piso_stone_pavers_2388_1350_z35.parent = ob_pisos_lajes
ob_piso_stone_pavers_2388_1350_z35.location = (0.5, 0.0, 2.35)
ob_piso_stone_pavers_2389_1350_z35.parent = ob_pisos_lajes
ob_piso_stone_pavers_2389_1350_z35.location = (1.5, 0.0, 2.35)
ob_piso_stone_pavers_2390_1350_z35.parent = ob_pisos_lajes
ob_piso_stone_pavers_2390_1350_z35.location = (2.5, 0.0, 2.35)
ob_piso_stone_pavers_2391_1350_z35.parent = ob_pisos_lajes
ob_piso_stone_pavers_2391_1350_z35.location = (3.5, 0.0, 2.35)
ob_piso_stone_pavers_2384_1351_z35.parent = ob_pisos_lajes
ob_piso_stone_pavers_2384_1351_z35.location = (-3.5, 1.0, 2.35)
ob_piso_stone_pavers_2385_1351_z35.parent = ob_pisos_lajes
ob_piso_stone_pavers_2385_1351_z35.location = (-2.5, 1.0, 2.35)
ob_piso_stone_pavers_2386_1351_z35.parent = ob_pisos_lajes
ob_piso_stone_pavers_2386_1351_z35.location = (-1.5, 1.0, 2.35)
ob_piso_stone_pavers_2387_1351_z35.parent = ob_pisos_lajes
ob_piso_stone_pavers_2387_1351_z35.location = (-0.5, 1.0, 2.35)
ob_piso_stone_pavers_2388_1351_z35.parent = ob_pisos_lajes
ob_piso_stone_pavers_2388_1351_z35.location = (0.5, 1.0, 2.35)
ob_piso_stone_pavers_2389_1351_z35.parent = ob_pisos_lajes
ob_piso_stone_pavers_2389_1351_z35.location = (1.5, 1.0, 2.35)
ob_piso_stone_pavers_2390_1351_z35.parent = ob_pisos_lajes
ob_piso_stone_pavers_2390_1351_z35.location = (2.5, 1.0, 2.35)
ob_piso_stone_pavers_2391_1351_z35.parent = ob_pisos_lajes
ob_piso_stone_pavers_2391_1351_z35.location = (3.5, 1.0, 2.35)
ob_moveis_decoracoes.location = (0.0, 0.0, 0.0)
ob_moveis_decoracoes.empty_display_type = 'CUBE'
ob_movel_small_palm_2390_1349_z15.parent = ob_moveis_decoracoes
ob_movel_small_palm_2390_1349_z15.location = (2.5, -1.0, 0.3)

# ---- collection membership
col_01_paredes_externas.objects.link(ob_parede_externa_norte_y1349_x2384_2391)
col_01_paredes_externas.objects.link(ob_bloco_stone_wall_2384_1349_z15)
col_01_paredes_externas.objects.link(ob_bloco_stone_wall_2384_1349_z35)
col_01_paredes_externas.objects.link(ob_bloco_stone_wall_2385_1349_z15)
col_01_paredes_externas.objects.link(ob_bloco_stone_wall_2385_1349_z35)
col_01_paredes_externas.objects.link(ob_bloco_stone_wall_2386_1349_z15)
col_01_paredes_externas.objects.link(ob_bloco_stone_wall_2386_1349_z35)
col_01_paredes_externas.objects.link(ob_bloco_stone_wall_2386_1349_z38)
col_01_paredes_externas.objects.link(ob_bloco_stone_wall_2387_1349_z15)
col_01_paredes_externas.objects.link(ob_bloco_stone_wall_2387_1349_z35)
col_01_paredes_externas.objects.link(ob_bloco_stone_wall_2388_1349_z15)
col_01_paredes_externas.objects.link(ob_bloco_stone_wall_2388_1349_z35)
col_01_paredes_externas.objects.link(ob_bloco_stone_wall_2389_1349_z15)
col_01_paredes_externas.objects.link(ob_bloco_stone_wall_2389_1349_z35)
col_01_paredes_externas.objects.link(ob_bloco_stone_wall_2389_1349_z38)
col_01_paredes_externas.objects.link(ob_bloco_stone_wall_2390_1349_z15)
col_01_paredes_externas.objects.link(ob_bloco_stone_wall_2390_1349_z35)
col_01_paredes_externas.objects.link(ob_bloco_stone_wall_2391_1349_z15)
col_01_paredes_externas.objects.link(ob_bloco_stone_wall_2391_1349_z35)
col_01_paredes_externas.objects.link(ob_parede_externa_sul_y1351_x2384_2391)
col_01_paredes_externas.objects.link(ob_bloco_stone_wall_2384_1351_z15)
col_01_paredes_externas.objects.link(ob_bloco_stone_wall_2384_1351_z35)
col_01_paredes_externas.objects.link(ob_bloco_stone_wall_2385_1351_z15)
col_01_paredes_externas.objects.link(ob_bloco_stone_wall_2385_1351_z35)
col_01_paredes_externas.objects.link(ob_bloco_stone_wall_2386_1351_z15)
col_01_paredes_externas.objects.link(ob_bloco_stone_wall_2386_1351_z35)
col_01_paredes_externas.objects.link(ob_bloco_stone_wall_2386_1351_z38)
col_01_paredes_externas.objects.link(ob_bloco_stone_wall_2387_1351_z15)
col_01_paredes_externas.objects.link(ob_bloco_stone_wall_2387_1351_z35)
col_01_paredes_externas.objects.link(ob_bloco_stone_wall_2388_1351_z15)
col_01_paredes_externas.objects.link(ob_bloco_stone_wall_2388_1351_z35)
col_01_paredes_externas.objects.link(ob_bloco_stone_wall_2389_1351_z15)
col_01_paredes_externas.objects.link(ob_bloco_stone_wall_2389_1351_z35)
col_01_paredes_externas.objects.link(ob_bloco_stone_wall_2389_1351_z38)
col_01_paredes_externas.objects.link(ob_bloco_stone_wall_2390_1351_z15)
col_01_paredes_externas.objects.link(ob_bloco_stone_wall_2390_1351_z35)
col_01_paredes_externas.objects.link(ob_bloco_stone_wall_2391_1351_z15)
col_01_paredes_externas.objects.link(ob_bloco_stone_wall_2391_1351_z35)
col_01_paredes_externas.objects.link(ob_parede_externa_leste_x2391_y1350_1350)
col_01_paredes_externas.objects.link(ob_bloco_stone_wall_2391_1350_z15)
col_03_pisos_escadas.objects.link(ob_pisos_lajes)
col_03_pisos_escadas.objects.link(ob_piso_stone_pavers_2384_1350_z35)
col_03_pisos_escadas.objects.link(ob_piso_stone_pavers_2385_1350_z35)
col_03_pisos_escadas.objects.link(ob_piso_stone_pavers_2386_1350_z35)
col_03_pisos_escadas.objects.link(ob_piso_stone_pavers_2387_1350_z35)
col_03_pisos_escadas.objects.link(ob_piso_stone_pavers_2388_1350_z35)
col_03_pisos_escadas.objects.link(ob_piso_stone_pavers_2389_1350_z35)
col_03_pisos_escadas.objects.link(ob_piso_stone_pavers_2390_1350_z35)
col_03_pisos_escadas.objects.link(ob_piso_stone_pavers_2391_1350_z35)
col_03_pisos_escadas.objects.link(ob_piso_stone_pavers_2384_1351_z35)
col_03_pisos_escadas.objects.link(ob_piso_stone_pavers_2385_1351_z35)
col_03_pisos_escadas.objects.link(ob_piso_stone_pavers_2386_1351_z35)
col_03_pisos_escadas.objects.link(ob_piso_stone_pavers_2387_1351_z35)
col_03_pisos_escadas.objects.link(ob_piso_stone_pavers_2388_1351_z35)
col_03_pisos_escadas.objects.link(ob_piso_stone_pavers_2389_1351_z35)
col_03_pisos_escadas.objects.link(ob_piso_stone_pavers_2390_1351_z35)
col_03_pisos_escadas.objects.link(ob_piso_stone_pavers_2391_1351_z35)
col_04_moveis_decoracoes.objects.link(ob_moveis_decoracoes)
col_04_moveis_decoracoes.objects.link(ob_movel_small_palm_2390_1349_z15)

# ---- scene / render settings (as saved in the file)
scene.frame_start = 1; scene.frame_end = 250; scene.frame_set(1)
scene.render.engine = 'BLENDER_EEVEE_NEXT'
scene.render.bake_bias = 0.0
scene.render.bake_samples = 0
scene.cycles.sampling_pattern = 'TABULATED_SOBOL'
scene.eevee.use_volume_custom_range = False
bpy.context.view_layer.update()

# ---- added for rendering (the .blend has no active camera and no usable light): camera, sun + grey world if the file has none
cam_auto = bpy.data.cameras.new('AutoCamera')
cam_auto.lens = 50.0
cam_auto.sensor_width = 36.0
cam_auto.clip_end = 1000.0
ob_auto_camera = bpy.data.objects.new('AutoCamera', cam_auto)
scene.collection.objects.link(ob_auto_camera)
ob_auto_camera.location = (8.4157, -10.0988, 8.29256)
ob_auto_camera.rotation_euler = (1.09748, -7.21219e-08, 0.694738)
scene.camera = ob_auto_camera
light_auto_sun = bpy.data.lights.new('AutoSun', 'SUN')
light_auto_sun.energy = 3.0
light_auto_sun.angle = 0.0523599
ob_auto_sun = bpy.data.objects.new('AutoSun', light_auto_sun)
scene.collection.objects.link(ob_auto_sun)
ob_auto_sun.rotation_euler = (0.872665, 0.174533, 0.523599)
if scene.world is None:
    world_auto = bpy.data.worlds.new('AutoWorld')
    world_auto.color = (0.3, 0.3, 0.3)
    scene.world = world_auto
bpy.context.view_layer.update()
